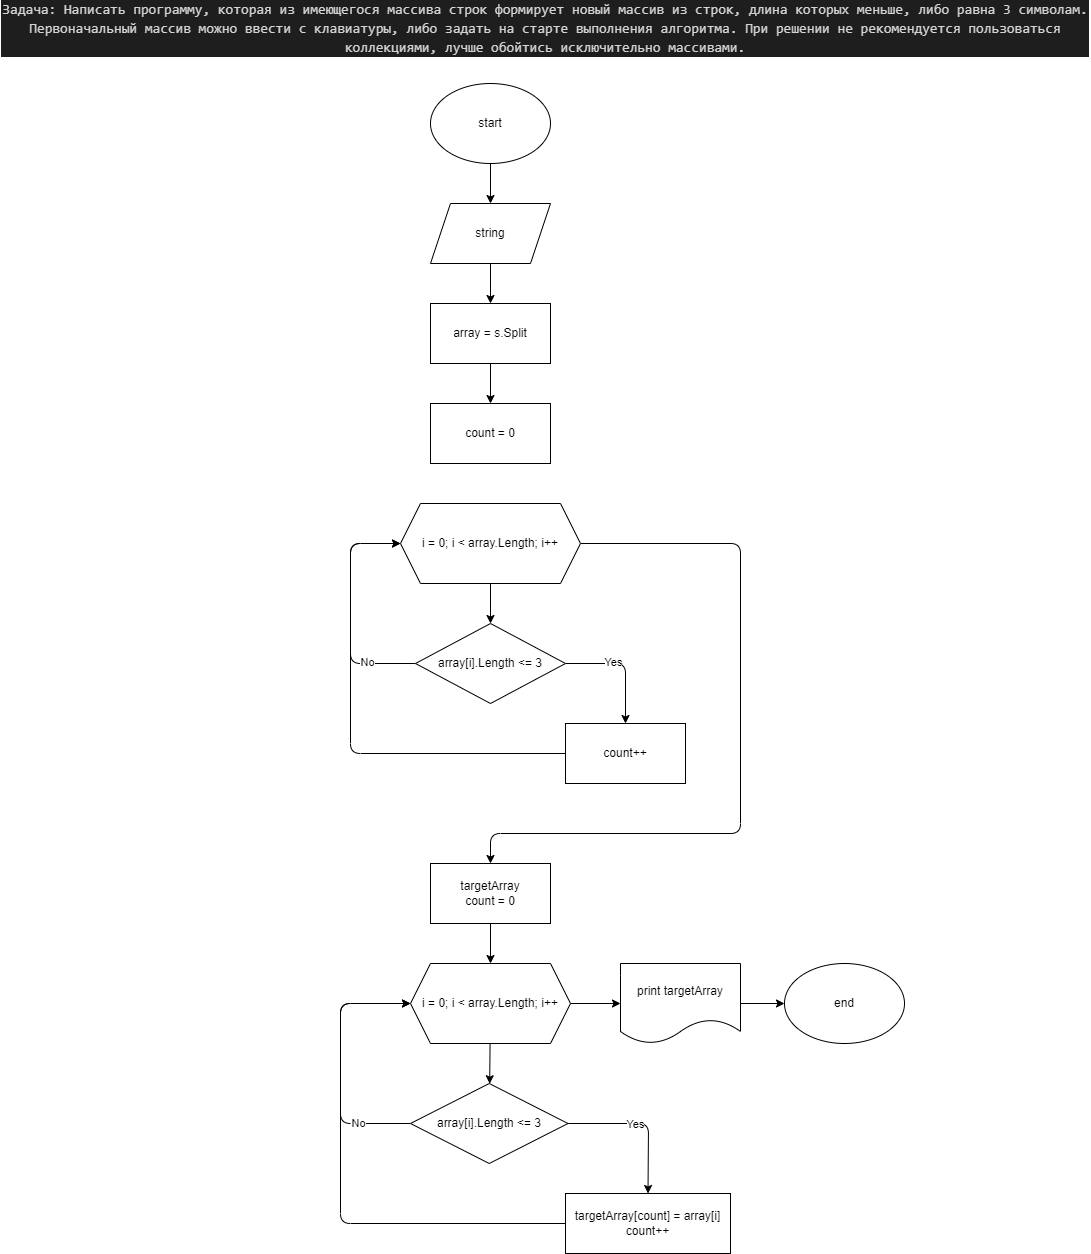

The diagram above was exported from draw.io. Its source (the exported page's mxGraphModel, read from the mxfile embedded in the PNG):
<mxGraphModel dx="1278" dy="382" grid="1" gridSize="10" guides="1" tooltips="1" connect="1" arrows="1" fold="1" page="1" pageScale="1" pageWidth="827" pageHeight="1169" math="0" shadow="0">
  <root>
    <mxCell id="0" />
    <mxCell id="1" parent="0" />
    <mxCell id="2" value="&lt;div style=&quot;color: rgb(212 , 212 , 212) ; background-color: rgb(30 , 30 , 30) ; font-family: &amp;#34;consolas&amp;#34; , &amp;#34;courier new&amp;#34; , monospace ; font-size: 14px ; line-height: 19px&quot;&gt;Задача: Написать программу, которая из имеющегося массива строк формирует новый массив из строк, длина которых меньше, либо равна 3 символам. Первоначальный массив можно ввести с клавиатуры, либо задать на старте выполнения алгоритма. При решении не рекомендуется пользоваться коллекциями, лучше обойтись исключительно массивами.&lt;/div&gt;" style="text;html=1;strokeColor=none;fillColor=none;align=center;verticalAlign=middle;whiteSpace=wrap;rounded=0;" vertex="1" parent="1">
      <mxGeometry x="-490" y="50" width="1090" height="30" as="geometry" />
    </mxCell>
    <mxCell id="5" value="" style="edgeStyle=none;html=1;" edge="1" parent="1" source="3" target="4">
      <mxGeometry relative="1" as="geometry" />
    </mxCell>
    <mxCell id="3" value="start" style="ellipse;whiteSpace=wrap;html=1;" vertex="1" parent="1">
      <mxGeometry x="-60" y="120" width="120" height="80" as="geometry" />
    </mxCell>
    <mxCell id="8" value="" style="edgeStyle=none;html=1;" edge="1" parent="1" source="4" target="7">
      <mxGeometry relative="1" as="geometry" />
    </mxCell>
    <mxCell id="4" value="string" style="shape=parallelogram;perimeter=parallelogramPerimeter;whiteSpace=wrap;html=1;fixedSize=1;" vertex="1" parent="1">
      <mxGeometry x="-60" y="240" width="120" height="60" as="geometry" />
    </mxCell>
    <mxCell id="10" value="" style="edgeStyle=none;html=1;" edge="1" parent="1" source="7" target="9">
      <mxGeometry relative="1" as="geometry" />
    </mxCell>
    <mxCell id="7" value="array = s.Split" style="rounded=0;whiteSpace=wrap;html=1;" vertex="1" parent="1">
      <mxGeometry x="-60" y="340" width="120" height="60" as="geometry" />
    </mxCell>
    <mxCell id="9" value="count = 0" style="rounded=0;whiteSpace=wrap;html=1;" vertex="1" parent="1">
      <mxGeometry x="-60" y="440" width="120" height="60" as="geometry" />
    </mxCell>
    <mxCell id="13" value="" style="edgeStyle=none;html=1;" edge="1" parent="1" source="11" target="12">
      <mxGeometry relative="1" as="geometry" />
    </mxCell>
    <mxCell id="22" style="edgeStyle=none;html=1;entryX=0.5;entryY=0;entryDx=0;entryDy=0;" edge="1" parent="1" source="11" target="20">
      <mxGeometry relative="1" as="geometry">
        <Array as="points">
          <mxPoint x="250" y="580" />
          <mxPoint x="250" y="870" />
          <mxPoint y="870" />
        </Array>
      </mxGeometry>
    </mxCell>
    <mxCell id="11" value="i = 0; i &amp;lt; array.Length; i++" style="shape=hexagon;perimeter=hexagonPerimeter2;whiteSpace=wrap;html=1;fixedSize=1;" vertex="1" parent="1">
      <mxGeometry x="-90" y="540" width="180" height="80" as="geometry" />
    </mxCell>
    <mxCell id="15" style="edgeStyle=none;html=1;entryX=0.5;entryY=0;entryDx=0;entryDy=0;" edge="1" parent="1" source="12" target="14">
      <mxGeometry relative="1" as="geometry">
        <Array as="points">
          <mxPoint x="135" y="700" />
        </Array>
      </mxGeometry>
    </mxCell>
    <mxCell id="17" value="Yes" style="edgeLabel;html=1;align=center;verticalAlign=middle;resizable=0;points=[];" vertex="1" connectable="0" parent="15">
      <mxGeometry x="-0.2" y="-1" relative="1" as="geometry">
        <mxPoint y="-2" as="offset" />
      </mxGeometry>
    </mxCell>
    <mxCell id="18" style="edgeStyle=none;html=1;entryX=0;entryY=0.5;entryDx=0;entryDy=0;" edge="1" parent="1" source="12" target="11">
      <mxGeometry relative="1" as="geometry">
        <Array as="points">
          <mxPoint x="-140" y="700" />
          <mxPoint x="-140" y="580" />
        </Array>
      </mxGeometry>
    </mxCell>
    <mxCell id="27" value="No" style="edgeLabel;html=1;align=center;verticalAlign=middle;resizable=0;points=[];" vertex="1" connectable="0" parent="18">
      <mxGeometry x="-0.583" y="1" relative="1" as="geometry">
        <mxPoint y="-2" as="offset" />
      </mxGeometry>
    </mxCell>
    <mxCell id="12" value="array[i].Length &amp;lt;= 3" style="rhombus;whiteSpace=wrap;html=1;" vertex="1" parent="1">
      <mxGeometry x="-75" y="660" width="150" height="80" as="geometry" />
    </mxCell>
    <mxCell id="19" style="edgeStyle=none;html=1;entryX=0;entryY=0.5;entryDx=0;entryDy=0;" edge="1" parent="1" source="14" target="11">
      <mxGeometry relative="1" as="geometry">
        <Array as="points">
          <mxPoint x="-140" y="790" />
          <mxPoint x="-140" y="580" />
        </Array>
      </mxGeometry>
    </mxCell>
    <mxCell id="14" value="count++" style="rounded=0;whiteSpace=wrap;html=1;" vertex="1" parent="1">
      <mxGeometry x="75" y="760" width="120" height="60" as="geometry" />
    </mxCell>
    <mxCell id="24" value="" style="edgeStyle=none;html=1;" edge="1" parent="1" source="20" target="23">
      <mxGeometry relative="1" as="geometry" />
    </mxCell>
    <mxCell id="20" value="targetArray&lt;br&gt;count = 0" style="rounded=0;whiteSpace=wrap;html=1;" vertex="1" parent="1">
      <mxGeometry x="-60" y="900" width="120" height="60" as="geometry" />
    </mxCell>
    <mxCell id="26" value="" style="edgeStyle=none;html=1;" edge="1" parent="1" source="23" target="25">
      <mxGeometry relative="1" as="geometry" />
    </mxCell>
    <mxCell id="35" value="" style="edgeStyle=none;html=1;" edge="1" parent="1" source="23" target="34">
      <mxGeometry relative="1" as="geometry" />
    </mxCell>
    <mxCell id="23" value="i = 0; i &amp;lt; array.Length; i++" style="shape=hexagon;perimeter=hexagonPerimeter2;whiteSpace=wrap;html=1;fixedSize=1;" vertex="1" parent="1">
      <mxGeometry x="-80" y="1000" width="160" height="80" as="geometry" />
    </mxCell>
    <mxCell id="29" style="edgeStyle=none;html=1;entryX=0.5;entryY=0;entryDx=0;entryDy=0;" edge="1" parent="1" source="25" target="28">
      <mxGeometry relative="1" as="geometry">
        <Array as="points">
          <mxPoint x="158" y="1160" />
        </Array>
      </mxGeometry>
    </mxCell>
    <mxCell id="30" value="Yes" style="edgeLabel;html=1;align=center;verticalAlign=middle;resizable=0;points=[];" vertex="1" connectable="0" parent="29">
      <mxGeometry x="-0.1163" y="-1" relative="1" as="geometry">
        <mxPoint x="1" as="offset" />
      </mxGeometry>
    </mxCell>
    <mxCell id="31" style="edgeStyle=none;html=1;entryX=0;entryY=0.5;entryDx=0;entryDy=0;" edge="1" parent="1" source="25" target="23">
      <mxGeometry relative="1" as="geometry">
        <Array as="points">
          <mxPoint x="-150" y="1160" />
          <mxPoint x="-150" y="1040" />
        </Array>
      </mxGeometry>
    </mxCell>
    <mxCell id="32" value="No" style="edgeLabel;html=1;align=center;verticalAlign=middle;resizable=0;points=[];" vertex="1" connectable="0" parent="31">
      <mxGeometry x="-0.5923" relative="1" as="geometry">
        <mxPoint as="offset" />
      </mxGeometry>
    </mxCell>
    <mxCell id="25" value="&lt;span&gt;array[i].Length &amp;lt;= 3&lt;/span&gt;" style="rhombus;whiteSpace=wrap;html=1;" vertex="1" parent="1">
      <mxGeometry x="-80" y="1120" width="157.5" height="80" as="geometry" />
    </mxCell>
    <mxCell id="33" style="edgeStyle=none;html=1;entryX=0;entryY=0.5;entryDx=0;entryDy=0;" edge="1" parent="1" source="28" target="23">
      <mxGeometry relative="1" as="geometry">
        <Array as="points">
          <mxPoint x="-150" y="1260" />
          <mxPoint x="-150" y="1040" />
        </Array>
      </mxGeometry>
    </mxCell>
    <mxCell id="28" value="targetArray[count] = array[i]&lt;br&gt;count++" style="rounded=0;whiteSpace=wrap;html=1;" vertex="1" parent="1">
      <mxGeometry x="75" y="1230" width="165" height="60" as="geometry" />
    </mxCell>
    <mxCell id="37" value="" style="edgeStyle=none;html=1;" edge="1" parent="1" source="34" target="36">
      <mxGeometry relative="1" as="geometry" />
    </mxCell>
    <mxCell id="34" value="print targetArray" style="shape=document;whiteSpace=wrap;html=1;boundedLbl=1;" vertex="1" parent="1">
      <mxGeometry x="130" y="1000" width="120" height="80" as="geometry" />
    </mxCell>
    <mxCell id="36" value="end" style="ellipse;whiteSpace=wrap;html=1;" vertex="1" parent="1">
      <mxGeometry x="294" y="1000" width="120" height="80" as="geometry" />
    </mxCell>
  </root>
</mxGraphModel>